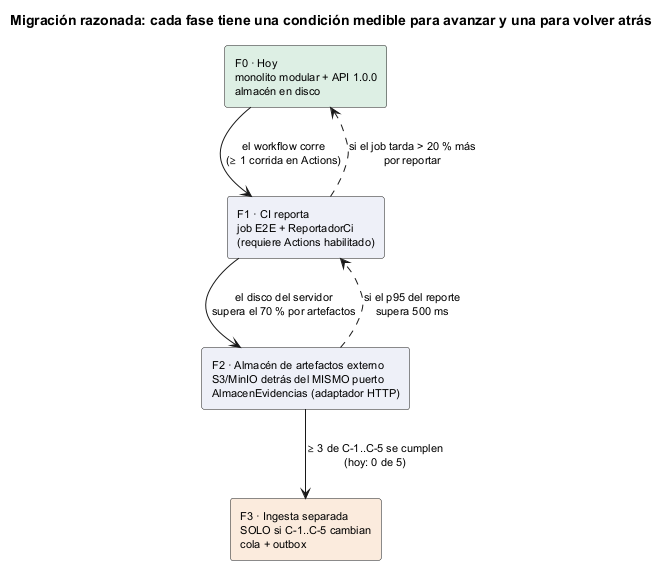

The diagram above was rendered by PlantUML. Its source (embedded in the PNG):
@startuml semana-05-migracion
title Migración razonada: cada fase tiene una condición medible para avanzar y una para volver atrás
skinparam defaultFontSize 11

rectangle "F0 · Hoy\nmonolito modular + API 1.0.0\nalmacén en disco" as F0 #DDEFE4
rectangle "F1 · CI reporta\njob E2E + ReportadorCi\n(requiere Actions habilitado)" as F1 #EEF0F8
rectangle "F2 · Almacén de artefactos externo\nS3/MinIO detrás del MISMO puerto\nAlmacenEvidencias (adaptador HTTP)" as F2 #EEF0F8
rectangle "F3 · Ingesta separada\nSOLO si C-1..C-5 cambian\ncola + outbox" as F3 #FBEBDD

F0 --> F1 : el workflow corre\n(≥ 1 corrida en Actions)
F1 --> F2 : el disco del servidor\nsupera el 70 % por artefactos
F2 --> F3 : ≥ 3 de C-1..C-5 se cumplen\n(hoy: 0 de 5)
F1 ..> F0 : si el job tarda > 20 % más\npor reportar
F2 ..> F1 : si el p95 del reporte\nsupera 500 ms
@enduml